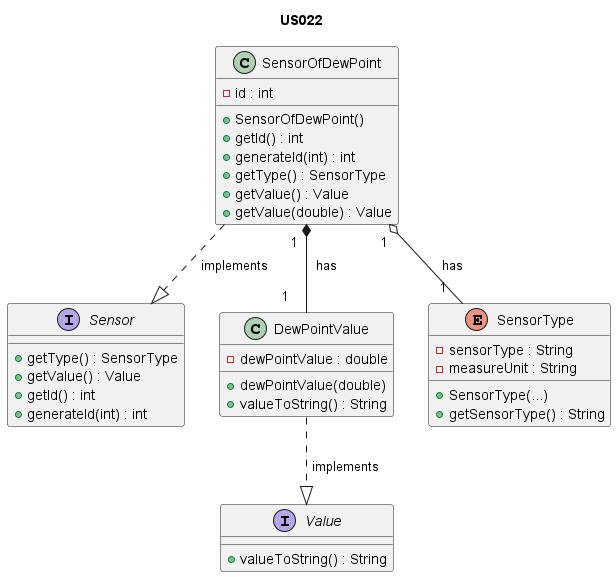

The diagram above was rendered by PlantUML. Its source (embedded in the PNG):
@startuml

title US022

/'
As Product Owner, I want the system to have a type of sensor that gives the dew
point (C).
'/

interface Sensor {
    + getType() : SensorType
    + getValue() : Value
    + getId() : int
    + generateId(int) : int

}

class SensorOfDewPoint {
    - id : int
    + SensorOfDewPoint()
    + getId() : int
    + generateId(int) : int
    + getType() : SensorType
    + getValue() : Value
    + getValue(double) : Value
}

interface Value {
    + valueToString() : String
}

class DewPointValue {
    - dewPointValue : double
    + dewPointValue(double)
    + valueToString() : String
}

enum SensorType {
    - sensorType : String
    - measureUnit : String
    + SensorType(...)
    + getSensorType() : String
}

SensorOfDewPoint ..|> Sensor : " implements       "
DewPointValue ..|> Value : " implements"
SensorOfDewPoint "1  " *-- "1    " DewPointValue :  "  has"
SensorOfDewPoint "1  " o-- "1  " SensorType :  "  has"

@enduml